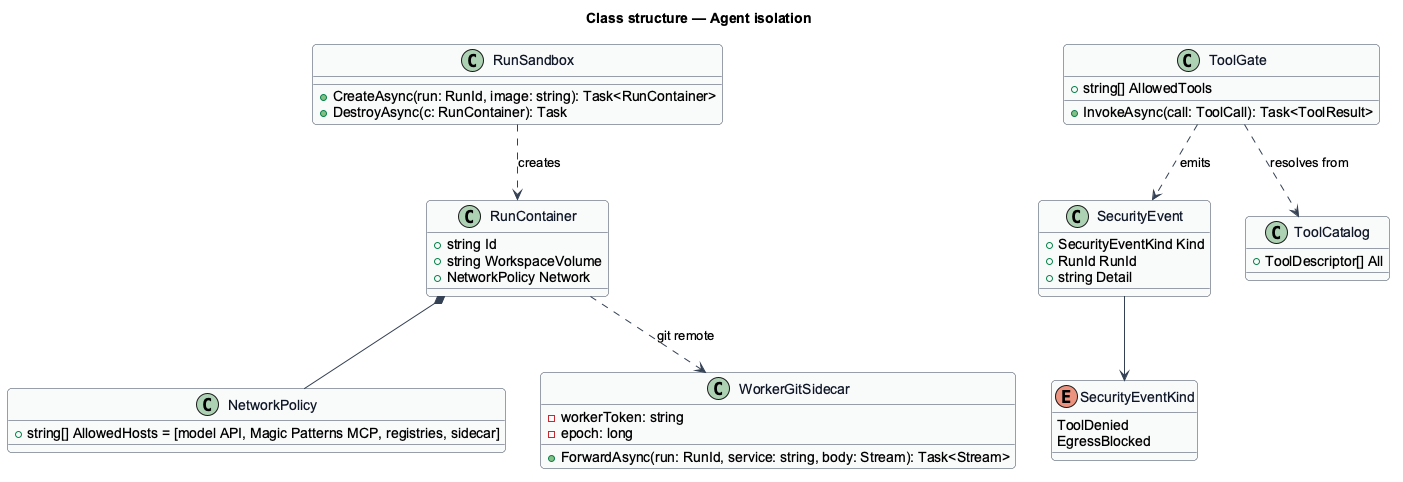

The diagram above was rendered by PlantUML. Its source (embedded in the PNG):
@startuml
skinparam backgroundColor #FFFFFF
skinparam shadowing false
skinparam roundcorner 8
skinparam defaultFontName Arial
skinparam ArrowColor #344054
skinparam class {
  BorderColor #344054
  FontColor #101828
  BackgroundColor #F9FAFB
}
title Class structure — Agent isolation

class RunSandbox {
  +CreateAsync(run: RunId, image: string): Task<RunContainer>
  +DestroyAsync(c: RunContainer): Task
}
class RunContainer {
  +string Id
  +string WorkspaceVolume
  +NetworkPolicy Network
}
class NetworkPolicy {
  +string[] AllowedHosts = [model API, Magic Patterns MCP, registries, sidecar]
}
class WorkerGitSidecar {
  +ForwardAsync(run: RunId, service: string, body: Stream): Task<Stream>
  -workerToken: string
  -epoch: long
}
class ToolGate {
  +string[] AllowedTools
  +InvokeAsync(call: ToolCall): Task<ToolResult>
}
class SecurityEvent {
  +SecurityEventKind Kind
  +RunId RunId
  +string Detail
}
enum SecurityEventKind {
  ToolDenied
  EgressBlocked
}
class ToolCatalog {
  +ToolDescriptor[] All
}
RunSandbox ..> RunContainer : creates
RunContainer *-- NetworkPolicy
RunContainer ..> WorkerGitSidecar : git remote
ToolGate ..> SecurityEvent : emits
SecurityEvent --> SecurityEventKind
ToolGate ..> ToolCatalog : resolves from
@enduml